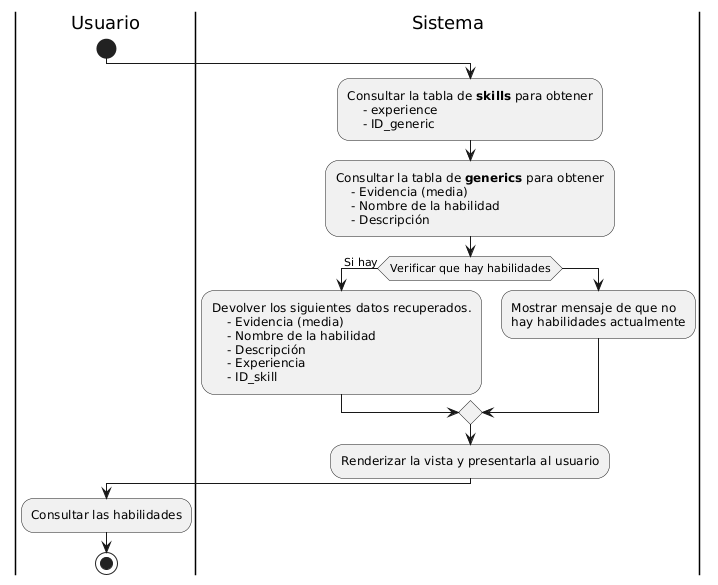

The diagram above was rendered by PlantUML. Its source (embedded in the PNG):
@startuml
|Usuario|
start

|Sistema|
:Consultar la tabla de **skills** para obtener
    - experience
    - ID_generic;
:Consultar la tabla de **generics** para obtener
    - Evidencia (media)
    - Nombre de la habilidad
    - Descripción;

if (Verificar que hay habilidades) then (Si hay)
    :Devolver los siguientes datos recuperados.
        - Evidencia (media)
        - Nombre de la habilidad
        - Descripción
        - Experiencia
        - ID_skill;
else 
    :Mostrar mensaje de que no 
    hay habilidades actualmente;
endif

:Renderizar la vista y presentarla al usuario;

|Usuario|
:Consultar las habilidades;
stop
@enduml